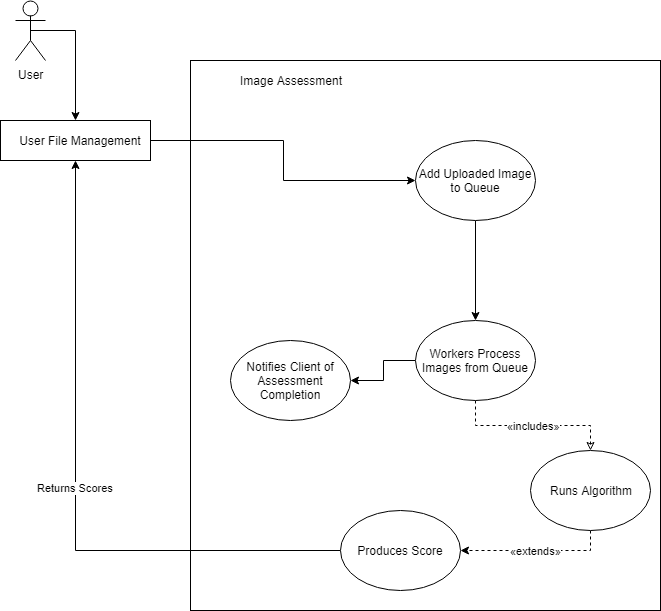

The diagram above was exported from draw.io. Its source (the exported page's mxGraphModel, read from the mxfile embedded in the PNG):
<mxGraphModel dx="827" dy="754" grid="1" gridSize="10" guides="1" tooltips="1" connect="1" arrows="1" fold="1" page="1" pageScale="1" pageWidth="850" pageHeight="1100" math="0" shadow="0">
  <root>
    <mxCell id="0" />
    <mxCell id="1" parent="0" />
    <mxCell id="ETp4UGWwvAupIbLuYBO--20" value="" style="rounded=0;whiteSpace=wrap;html=1;" vertex="1" parent="1">
      <mxGeometry x="200" y="60" width="470" height="550" as="geometry" />
    </mxCell>
    <mxCell id="ETp4UGWwvAupIbLuYBO--8" style="edgeStyle=orthogonalEdgeStyle;rounded=0;orthogonalLoop=1;jettySize=auto;html=1;exitX=0.5;exitY=1;exitDx=0;exitDy=0;startArrow=none;startFill=0;endArrow=classic;endFill=1;" parent="1" source="ETp4UGWwvAupIbLuYBO--1" edge="1">
      <mxGeometry relative="1" as="geometry">
        <mxPoint x="485" y="320" as="targetPoint" />
      </mxGeometry>
    </mxCell>
    <mxCell id="ETp4UGWwvAupIbLuYBO--1" value="Add Uploaded Image to Queue" style="ellipse;whiteSpace=wrap;html=1;" parent="1" vertex="1">
      <mxGeometry x="425" y="140" width="120" height="80" as="geometry" />
    </mxCell>
    <mxCell id="ETp4UGWwvAupIbLuYBO--2" value="" style="rounded=0;whiteSpace=wrap;html=1;" parent="1" vertex="1">
      <mxGeometry x="10" y="120" width="150" height="40" as="geometry" />
    </mxCell>
    <mxCell id="ETp4UGWwvAupIbLuYBO--5" style="edgeStyle=orthogonalEdgeStyle;rounded=0;orthogonalLoop=1;jettySize=auto;html=1;exitX=1;exitY=0.5;exitDx=0;exitDy=0;entryX=0;entryY=0.5;entryDx=0;entryDy=0;startArrow=none;startFill=0;endArrow=classic;endFill=1;" parent="1" source="ETp4UGWwvAupIbLuYBO--2" target="ETp4UGWwvAupIbLuYBO--1" edge="1">
      <mxGeometry relative="1" as="geometry">
        <mxPoint x="210" y="190" as="sourcePoint" />
      </mxGeometry>
    </mxCell>
    <mxCell id="ETp4UGWwvAupIbLuYBO--4" value="User File Management" style="text;html=1;strokeColor=none;fillColor=none;align=center;verticalAlign=middle;whiteSpace=wrap;rounded=0;" parent="1" vertex="1">
      <mxGeometry x="10" y="130" width="160" height="20" as="geometry" />
    </mxCell>
    <mxCell id="ETp4UGWwvAupIbLuYBO--18" value="«extends»" style="edgeStyle=orthogonalEdgeStyle;rounded=0;orthogonalLoop=1;jettySize=auto;html=1;startArrow=none;startFill=0;endArrow=classic;endFill=1;dashed=1;exitX=0.5;exitY=1;exitDx=0;exitDy=0;" parent="1" source="ETp4UGWwvAupIbLuYBO--13" target="ETp4UGWwvAupIbLuYBO--17" edge="1">
      <mxGeometry relative="1" as="geometry" />
    </mxCell>
    <mxCell id="ETp4UGWwvAupIbLuYBO--13" value="Runs Algorithm" style="ellipse;whiteSpace=wrap;html=1;" parent="1" vertex="1">
      <mxGeometry x="540" y="450" width="120" height="80" as="geometry" />
    </mxCell>
    <mxCell id="ETp4UGWwvAupIbLuYBO--16" value="«includes»" style="edgeStyle=orthogonalEdgeStyle;rounded=0;orthogonalLoop=1;jettySize=auto;html=1;exitX=0.5;exitY=1;exitDx=0;exitDy=0;entryX=0.5;entryY=0;entryDx=0;entryDy=0;startArrow=none;startFill=0;endArrow=classic;endFill=0;dashed=1;" parent="1" source="ETp4UGWwvAupIbLuYBO--15" target="ETp4UGWwvAupIbLuYBO--13" edge="1">
      <mxGeometry relative="1" as="geometry" />
    </mxCell>
    <mxCell id="kUqekKy6zV3FzJk9JrsR-2" style="edgeStyle=orthogonalEdgeStyle;rounded=0;orthogonalLoop=1;jettySize=auto;html=1;exitX=0;exitY=0.5;exitDx=0;exitDy=0;entryX=1;entryY=0.5;entryDx=0;entryDy=0;endArrow=classic;endFill=1;" edge="1" parent="1" source="ETp4UGWwvAupIbLuYBO--15" target="kUqekKy6zV3FzJk9JrsR-1">
      <mxGeometry relative="1" as="geometry" />
    </mxCell>
    <mxCell id="ETp4UGWwvAupIbLuYBO--15" value="Workers Process Images from Queue" style="ellipse;whiteSpace=wrap;html=1;" parent="1" vertex="1">
      <mxGeometry x="425" y="320" width="120" height="80" as="geometry" />
    </mxCell>
    <mxCell id="kUqekKy6zV3FzJk9JrsR-4" value="Returns Scores" style="edgeStyle=orthogonalEdgeStyle;rounded=0;orthogonalLoop=1;jettySize=auto;html=1;exitX=0;exitY=0.5;exitDx=0;exitDy=0;entryX=0.5;entryY=1;entryDx=0;entryDy=0;endArrow=classic;endFill=1;" edge="1" parent="1" source="ETp4UGWwvAupIbLuYBO--17" target="ETp4UGWwvAupIbLuYBO--2">
      <mxGeometry relative="1" as="geometry" />
    </mxCell>
    <mxCell id="ETp4UGWwvAupIbLuYBO--17" value="Produces Score" style="ellipse;whiteSpace=wrap;html=1;" parent="1" vertex="1">
      <mxGeometry x="350" y="510" width="120" height="80" as="geometry" />
    </mxCell>
    <mxCell id="ETp4UGWwvAupIbLuYBO--21" value="Image Assessment" style="text;html=1;strokeColor=none;fillColor=none;align=center;verticalAlign=middle;whiteSpace=wrap;rounded=0;" vertex="1" parent="1">
      <mxGeometry x="210" y="70" width="180" height="20" as="geometry" />
    </mxCell>
    <mxCell id="ETp4UGWwvAupIbLuYBO--23" style="edgeStyle=orthogonalEdgeStyle;rounded=0;orthogonalLoop=1;jettySize=auto;html=1;exitX=0.5;exitY=0.5;exitDx=0;exitDy=0;exitPerimeter=0;entryX=0.5;entryY=0;entryDx=0;entryDy=0;startArrow=none;startFill=0;endArrow=classic;endFill=1;" edge="1" parent="1" source="ETp4UGWwvAupIbLuYBO--22" target="ETp4UGWwvAupIbLuYBO--2">
      <mxGeometry relative="1" as="geometry">
        <Array as="points">
          <mxPoint x="85" y="30" />
        </Array>
      </mxGeometry>
    </mxCell>
    <mxCell id="ETp4UGWwvAupIbLuYBO--22" value="User" style="shape=umlActor;verticalLabelPosition=bottom;labelBackgroundColor=#ffffff;verticalAlign=top;html=1;outlineConnect=0;" vertex="1" parent="1">
      <mxGeometry x="25" width="30" height="60" as="geometry" />
    </mxCell>
    <mxCell id="kUqekKy6zV3FzJk9JrsR-1" value="Notifies Client of Assessment Completion" style="ellipse;whiteSpace=wrap;html=1;" vertex="1" parent="1">
      <mxGeometry x="240" y="340" width="120" height="80" as="geometry" />
    </mxCell>
  </root>
</mxGraphModel>